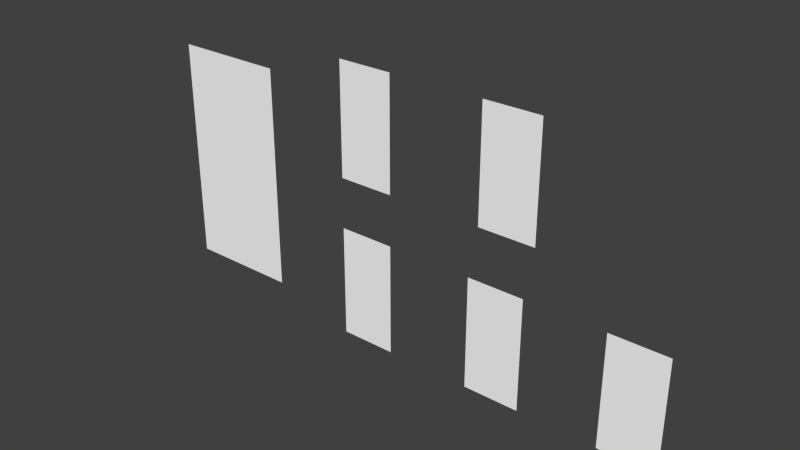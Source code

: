 # Source: sprycle.blend  (saved by Blender 2.71.0; exported with 4.5.12 LTS)
import bpy
from mathutils import Matrix  # noqa: F401  (used for matrix-valued properties, if any)

bpy.ops.wm.read_factory_settings(use_empty=True)
scene = bpy.context.scene
scene.name = 'Sprycle'

# ---- collections
col_collection_1 = bpy.data.collections.new('Collection 1'); scene.collection.children.link(col_collection_1)

# ---- materials (node trees are filled in below, after node groups)
mat_sprite = bpy.data.materials.new('sprite')
mat_sprite.alpha_threshold = 0.0
mat_sprite.use_transparent_shadow = False
mat_sprite.diffuse_color = (1.0, 1.0, 1.0, 1.0)
mat_sprite.roughness = 0.5
mat_sprite.line_color = (0.0, 0.0, 0.0, 1.0)

# ---- material node trees

# ---- world
world_world = bpy.data.worlds.new('World'); scene.world = world_world
world_world.color = (0.05088, 0.05088, 0.05088)
world_world.use_sun_shadow = False
world_world.sun_shadow_jitter_overblur = 0.0
world_world.cycles.sampling_method = 'MANUAL'
world_world.cycles.sample_map_resolution = 256

# ---- meshes
me_plane_004 = bpy.data.meshes.new('Plane.004')
me_plane_004.from_pydata([(-2.639e-07, 0.3442, -0.6885), (1.765e-07, -0.3442, -0.6885), (-1.765e-07, 0.3442, 0.6885), (2.639e-07, -0.3442, 0.6885)], [], [(1, 0, 2, 3)])
_uv = me_plane_004.uv_layers.new(name='UVMap')
_uv.uv.foreach_set('vector', [0.2726, 0.2432, 0.3003, 0.2432, 0.3003, 0.3226, 0.2726, 0.3226])
me_plane_004.materials.append(mat_sprite)
me_plane_004.use_remesh_preserve_volume = False
me_plane_004.use_remesh_preserve_attributes = False
me_plane_004.use_mirror_vertex_groups = False
me_plane_004.update()
me_plane_003 = bpy.data.meshes.new('Plane.003')
me_plane_003.from_pydata([(-2.639e-07, 0.3442, -0.6885), (1.765e-07, -0.3442, -0.6885), (-1.765e-07, 0.3442, 0.6885), (2.639e-07, -0.3442, 0.6885)], [], [(1, 0, 2, 3)])
_uv = me_plane_003.uv_layers.new(name='UVMap')
_uv.uv.foreach_set('vector', [0.06597, 0.2382, 0.09375, 0.2382, 0.09375, 0.3176, 0.06597, 0.3176])
me_plane_003.materials.append(mat_sprite)
me_plane_003.use_remesh_preserve_volume = False
me_plane_003.use_remesh_preserve_attributes = False
me_plane_003.use_mirror_vertex_groups = False
me_plane_003.update()
me_plane_002 = bpy.data.meshes.new('Plane.002')
me_plane_002.from_pydata([(-2.639e-07, 0.3442, -0.6885), (1.765e-07, -0.3442, -0.6885), (-1.765e-07, 0.3442, 0.6885), (2.639e-07, -0.3442, 0.6885)], [], [(1, 0, 2, 3)])
_uv = me_plane_002.uv_layers.new(name='UVMap')
_uv.uv.foreach_set('vector', [0.1823, 0.2407, 0.2101, 0.2407, 0.2101, 0.3201, 0.1823, 0.3201])
me_plane_002.materials.append(mat_sprite)
me_plane_002.use_remesh_preserve_volume = False
me_plane_002.use_remesh_preserve_attributes = False
me_plane_002.use_mirror_vertex_groups = False
me_plane_002.update()
me_plane_001 = bpy.data.meshes.new('Plane.001')
me_plane_001.from_pydata([(-2.639e-07, 0.3442, -0.6885), (1.765e-07, -0.3442, -0.6885), (-1.765e-07, 0.3442, 0.6885), (2.639e-07, -0.3442, 0.6885)], [], [(1, 0, 2, 3)])
_uv = me_plane_001.uv_layers.new(name='UVMap')
_uv.uv.foreach_set('vector', [0.1458, 0.2382, 0.1736, 0.2382, 0.1736, 0.3176, 0.1458, 0.3176])
me_plane_001.materials.append(mat_sprite)
me_plane_001.use_remesh_preserve_volume = False
me_plane_001.use_remesh_preserve_attributes = False
me_plane_001.use_mirror_vertex_groups = False
me_plane_001.update()
me_plane_000 = bpy.data.meshes.new('Plane.000')
me_plane_000.from_pydata([(-2.639e-07, 0.3442, -0.6885), (1.765e-07, -0.3442, -0.6885), (-1.765e-07, 0.3442, 0.6885), (2.639e-07, -0.3442, 0.6885)], [], [(1, 0, 2, 3)])
_uv = me_plane_000.uv_layers.new(name='UVMap')
_uv.uv.foreach_set('vector', [0.2257, 0.2382, 0.2535, 0.2382, 0.2535, 0.3176, 0.2257, 0.3176])
me_plane_000.materials.append(mat_sprite)
me_plane_000.use_remesh_preserve_volume = False
me_plane_000.use_remesh_preserve_attributes = False
me_plane_000.use_mirror_vertex_groups = False
me_plane_000.update()
me_plane_006 = bpy.data.meshes.new('Plane.006')
me_plane_006.from_pydata([(-2.639e-07, 0.3442, -0.6885), (1.765e-07, -0.3442, -0.6885), (-1.765e-07, 0.3442, 0.6885), (2.639e-07, -0.3442, 0.6885)], [], [(1, 0, 2, 3)])
_uv = me_plane_006.uv_layers.new(name='UVMap')
_uv.uv.foreach_set('vector', [0.2257, 0.2382, 0.2535, 0.2382, 0.2535, 0.3176, 0.2257, 0.3176])
me_plane_006.materials.append(mat_sprite)
me_plane_006.use_remesh_preserve_volume = False
me_plane_006.use_remesh_preserve_attributes = False
me_plane_006.use_mirror_vertex_groups = False
me_plane_006.update()

# ---- objects
ob_jump = bpy.data.objects.new('jump', me_plane_004)
ob_stand = bpy.data.objects.new('stand', me_plane_003)
ob_walk_002 = bpy.data.objects.new('walk.002', me_plane_002)
ob_walk_001 = bpy.data.objects.new('walk.001', me_plane_001)
ob_walk = bpy.data.objects.new('walk', me_plane_000)
ob_display_mario = bpy.data.objects.new('display_mario', me_plane_006)

# ---- transforms, parenting, visibility, modifiers, constraints
ob_jump.location = (1.972, -1.65e-08, 0.5178)
ob_jump.rotation_euler = (-5.96e-07, -0.0, -1.571)
ob_jump.scale = (0.5, 0.5, 0.5)
ob_jump.lineart.crease_threshold = 0.0
ob_stand.location = (1.046, -1.65e-08, 0.5178)
ob_stand.rotation_euler = (-5.96e-07, -0.0, -1.571)
ob_stand.scale = (0.5, 0.5, 0.5)
ob_stand.lineart.crease_threshold = 0.0
ob_walk_002.location = (1.919, -1.65e-08, -0.4822)
ob_walk_002.rotation_euler = (-5.96e-07, -0.0, -1.571)
ob_walk_002.scale = (0.5, 0.5, 0.5)
ob_walk_002.lineart.crease_threshold = 0.0
ob_walk_001.location = (2.748, -1.65e-08, -0.4822)
ob_walk_001.rotation_euler = (-5.96e-07, -0.0, -1.571)
ob_walk_001.scale = (0.5, 0.5, 0.5)
ob_walk_001.lineart.crease_threshold = 0.0
ob_walk.location = (1.046, -1.65e-08, -0.4822)
ob_walk.rotation_euler = (-5.96e-07, -0.0, -1.571)
ob_walk.scale = (0.5, 0.5, 0.5)
ob_walk.lineart.crease_threshold = 0.0
ob_display_mario.location = (0.0, 0.0, 0.0)
ob_display_mario.rotation_euler = (-5.96e-07, -0.0, -1.571)
ob_display_mario.lineart.crease_threshold = 0.0

# ---- collection membership
col_collection_1.objects.link(ob_jump)
col_collection_1.objects.link(ob_stand)
col_collection_1.objects.link(ob_walk_002)
col_collection_1.objects.link(ob_walk_001)
col_collection_1.objects.link(ob_walk)
col_collection_1.objects.link(ob_display_mario)

# ---- scene / render settings (as saved in the file)
scene.frame_start = 0; scene.frame_end = 10; scene.frame_set(1)
scene.render.engine = 'BLENDER_EEVEE_NEXT'
scene.render.image_settings.color_mode = 'RGB'
scene.render.image_settings.compression = 90
scene.render.resolution_percentage = 50
scene.render.fps = 10
scene.render.dither_intensity = 0.0
scene.cycles.use_denoising = False
scene.cycles.samples = 10
scene.cycles.sampling_pattern = 'TABULATED_SOBOL'
scene.cycles.light_sampling_threshold = 0.0
scene.cycles.use_adaptive_sampling = False
scene.cycles.use_light_tree = False
scene.cycles.blur_glossy = 0.0
scene.cycles.volume_bounces = 1
scene.cycles.pixel_filter_type = 'GAUSSIAN'
scene.cycles.sample_clamp_indirect = 0.0
scene.view_settings.view_transform = 'Standard'
bpy.context.view_layer.update()

# ---- added for rendering (the .blend has no active camera and no usable light): camera, sun
cam_auto = bpy.data.cameras.new('AutoCamera')
cam_auto.lens = 50.0
cam_auto.sensor_width = 36.0
cam_auto.clip_end = 1000.0
ob_auto_camera = bpy.data.objects.new('AutoCamera', cam_auto)
scene.collection.objects.link(ob_auto_camera)
ob_auto_camera.location = (4.68784, -4.08009, 2.7379)
ob_auto_camera.rotation_euler = (1.09748, -7.21219e-08, 0.694738)
scene.camera = ob_auto_camera
light_auto_sun = bpy.data.lights.new('AutoSun', 'SUN')
light_auto_sun.energy = 3.0
light_auto_sun.angle = 0.0523599
ob_auto_sun = bpy.data.objects.new('AutoSun', light_auto_sun)
scene.collection.objects.link(ob_auto_sun)
ob_auto_sun.rotation_euler = (0.872665, 0.174533, 0.523599)
bpy.context.view_layer.update()
